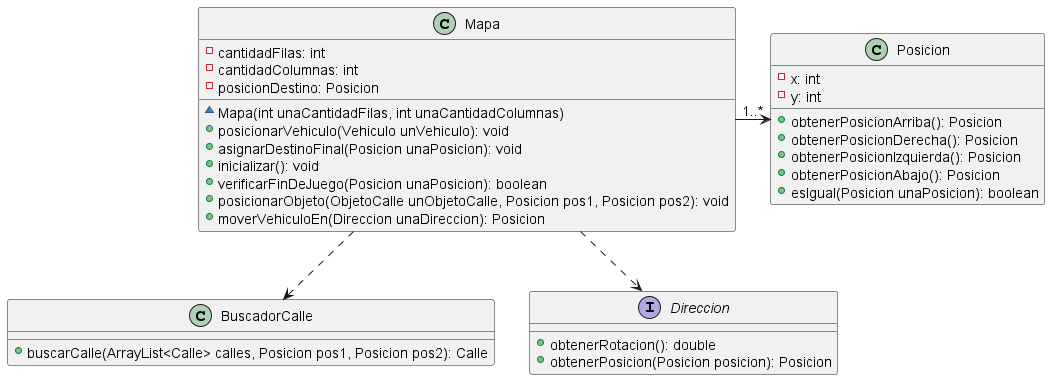

The diagram above was rendered by PlantUML. Its source (embedded in the PNG):
@startuml

class Mapa {
    - cantidadFilas: int
    - cantidadColumnas: int
    - posicionDestino: Posicion
    ~ Mapa(int unaCantidadFilas, int unaCantidadColumnas)
    + posicionarVehiculo(Vehiculo unVehiculo): void
    + asignarDestinoFinal(Posicion unaPosicion): void
    + inicializar(): void
    + verificarFinDeJuego(Posicion unaPosicion): boolean
    + posicionarObjeto(ObjetoCalle unObjetoCalle, Posicion pos1, Posicion pos2): void
    + moverVehiculoEn(Direccion unaDireccion): Posicion
}

class BuscadorCalle {
    + buscarCalle(ArrayList<Calle> calles, Posicion pos1, Posicion pos2): Calle
}

class Posicion {
    - x: int
    - y: int
    + obtenerPosicionArriba(): Posicion
    + obtenerPosicionDerecha(): Posicion
    + obtenerPosicionIzquierda(): Posicion
    + obtenerPosicionAbajo(): Posicion
    + esIgual(Posicion unaPosicion): boolean
}

interface Direccion {
    + obtenerRotacion(): double
    + obtenerPosicion(Posicion posicion): Posicion
}

Mapa -> "1..*" Posicion
Mapa ..> BuscadorCalle
Mapa ..> Direccion
@enduml